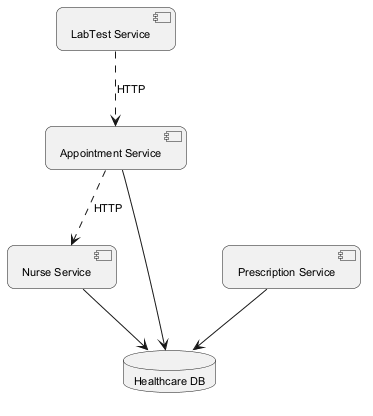

The diagram above was rendered by PlantUML. Its source (embedded in the PNG):
@startuml
skinparam backgroundColor #FFFFFF
skinparam roundCorner 15
skinparam defaultFontSize 11
component "LabTest Service" as C_LabTestService
component "Appointment Service" as C_AppointmentService
component "Nurse Service" as C_NurseService
component "Prescription Service" as C_PrescriptionService
database "Healthcare DB" as DB_healthcare
C_AppointmentService --> DB_healthcare
C_NurseService --> DB_healthcare
C_PrescriptionService --> DB_healthcare
C_LabTestService ..> C_AppointmentService : HTTP
C_AppointmentService ..> C_NurseService : HTTP
@enduml